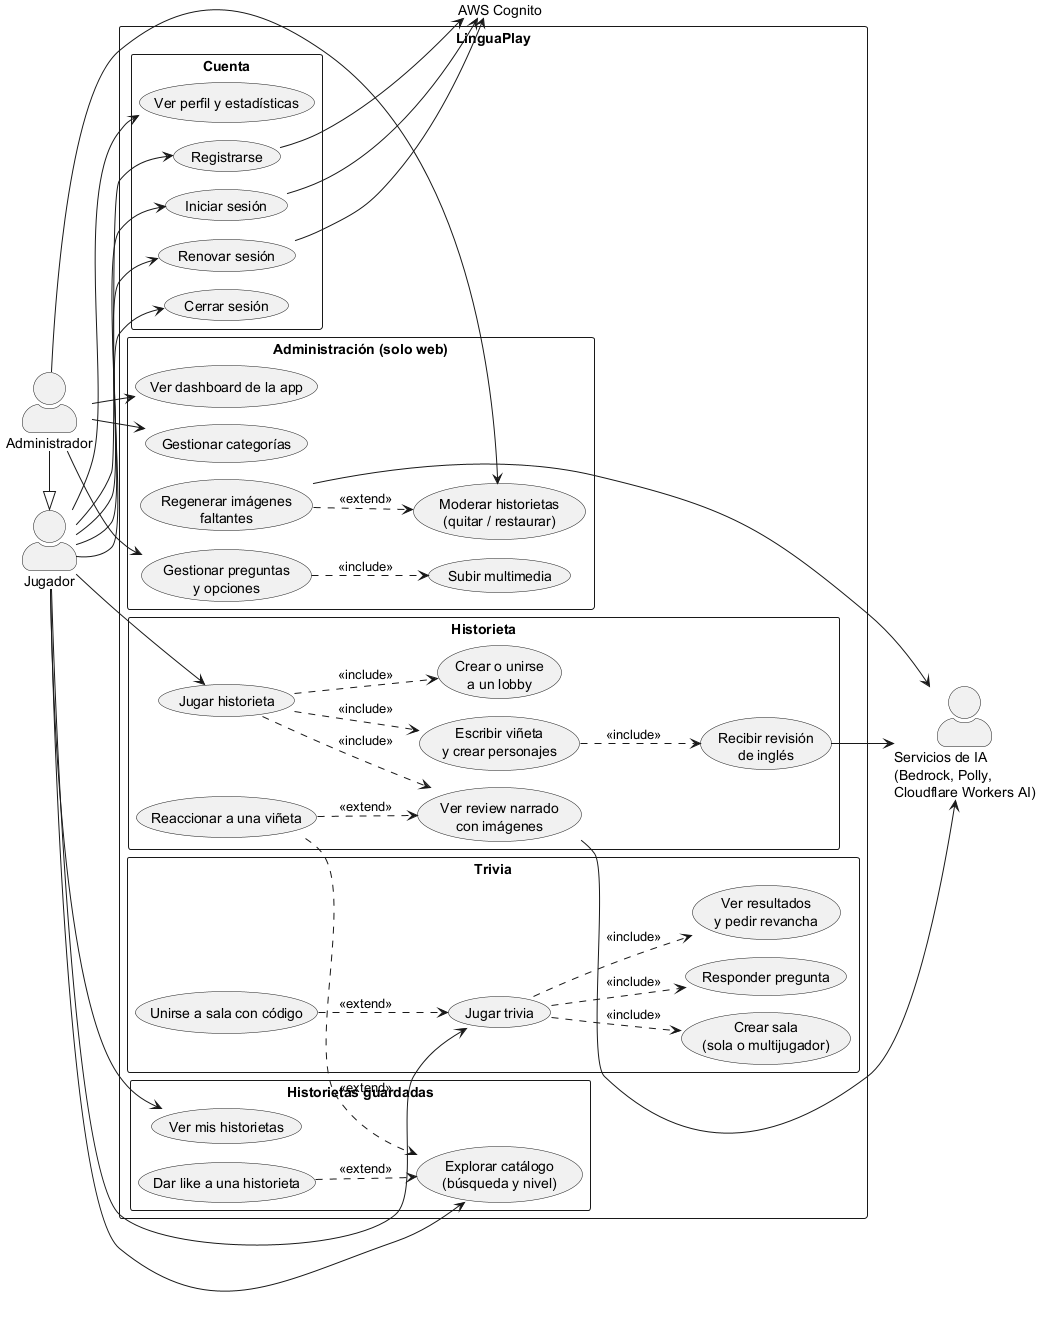

The diagram above was rendered by PlantUML. Its source (embedded in the PNG):
@startuml
!pragma layout smetana
' Casos de uso de LinguaPlay (LP-MOB + LP-API).
' Fuente: controllers REST y gateways Socket.IO de apps/LP-API/src/modules.
left to right direction
skinparam packageStyle rectangle
skinparam actorStyle awesome

actor "Jugador" as Player
actor "Administrador" as Admin
actor "AWS Cognito" as Cognito
actor "Servicios de IA\n(Bedrock, Polly,\nCloudflare Workers AI)" as AI

Admin -|> Player

rectangle "LinguaPlay" {
  package "Cuenta" {
    usecase "Registrarse" as UC_SignUp
    usecase "Iniciar sesión" as UC_SignIn
    usecase "Renovar sesión" as UC_Refresh
    usecase "Cerrar sesión" as UC_SignOut
    usecase "Ver perfil y estadísticas" as UC_Profile
  }

  package "Trivia" {
    usecase "Jugar trivia" as UC_Trivia
    usecase "Crear sala\n(sola o multijugador)" as UC_Create
    usecase "Unirse a sala con código" as UC_Join
    usecase "Responder pregunta" as UC_Answer
    usecase "Ver resultados\ny pedir revancha" as UC_Results
  }

  package "Historieta" {
    usecase "Jugar historieta" as UC_Story
    usecase "Crear o unirse\na un lobby" as UC_StoryLobby
    usecase "Escribir viñeta\ny crear personajes" as UC_Panel
    usecase "Recibir revisión\nde inglés" as UC_Review
    usecase "Ver review narrado\ncon imágenes" as UC_StoryReview
    usecase "Reaccionar a una viñeta" as UC_React
  }

  package "Historietas guardadas" {
    usecase "Ver mis historietas" as UC_History
    usecase "Explorar catálogo\n(búsqueda y nivel)" as UC_Catalog
    usecase "Dar like a una historieta" as UC_Like
  }

  package "Administración (solo web)" {
    usecase "Ver dashboard de la app" as UC_AdminStats
    usecase "Gestionar categorías" as UC_Categories
    usecase "Gestionar preguntas\ny opciones" as UC_Questions
    usecase "Subir multimedia" as UC_Media
    usecase "Moderar historietas\n(quitar / restaurar)" as UC_Moderate
    usecase "Regenerar imágenes\nfaltantes" as UC_Regen
  }
}

Player --> UC_SignUp
Player --> UC_SignIn
Player --> UC_Refresh
Player --> UC_SignOut
Player --> UC_Profile

Player --> UC_Trivia
UC_Trivia ..> UC_Create : <<include>>
UC_Trivia ..> UC_Answer : <<include>>
UC_Trivia ..> UC_Results : <<include>>
UC_Join ..> UC_Trivia : <<extend>>

Player --> UC_Story
UC_Story ..> UC_StoryLobby : <<include>>
UC_Story ..> UC_Panel : <<include>>
UC_Panel ..> UC_Review : <<include>>
UC_Story ..> UC_StoryReview : <<include>>
UC_React ..> UC_StoryReview : <<extend>>

Player --> UC_History
Player --> UC_Catalog
UC_React ..> UC_Catalog : <<extend>>
UC_Like ..> UC_Catalog : <<extend>>

Admin --> UC_AdminStats
Admin --> UC_Categories
Admin --> UC_Questions
UC_Questions ..> UC_Media : <<include>>
Admin --> UC_Moderate
UC_Regen ..> UC_Moderate : <<extend>>

UC_SignUp --> Cognito
UC_SignIn --> Cognito
UC_Refresh --> Cognito
UC_Review --> AI
UC_StoryReview --> AI
UC_Regen --> AI

@enduml